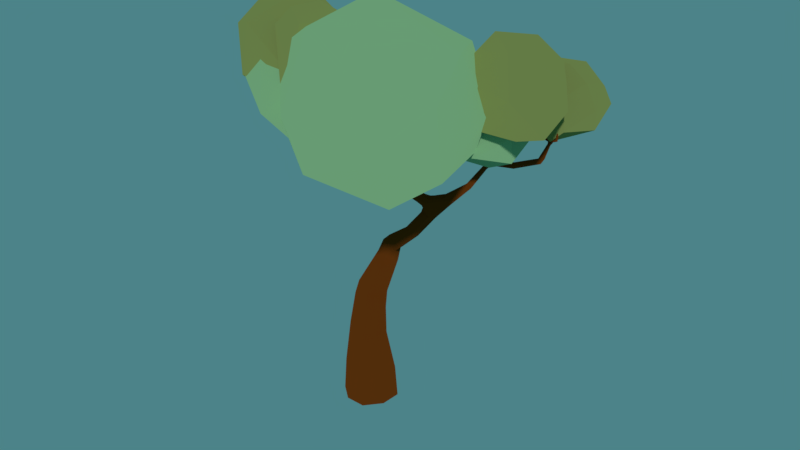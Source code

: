 # Source: Arvore_2.blend  (saved by Blender 2.78.0; exported with 4.5.12 LTS)
import bpy
from mathutils import Matrix  # noqa: F401  (used for matrix-valued properties, if any)

bpy.ops.wm.read_factory_settings(use_empty=True)
scene = bpy.context.scene
scene.name = 'Scene'

# ---- collections
col_collection_1 = bpy.data.collections.new('Collection 1'); scene.collection.children.link(col_collection_1)

# ---- materials (node trees are filled in below, after node groups)
mat_material_002 = bpy.data.materials.new('Material.002')
mat_material_002.alpha_threshold = 0.0
mat_material_002.diffuse_color = (0.1529, 0.03689, 0.004777, 1.0)
mat_material_002.roughness = 0.5
mat_material_003 = bpy.data.materials.new('Material.003')
mat_material_003.alpha_threshold = 0.0
mat_material_003.diffuse_color = (0.1659, 0.3672, 0.0889, 1.0)
mat_material_003.roughness = 0.5
mat_material_004 = bpy.data.materials.new('Material.004')
mat_material_004.alpha_threshold = 0.0
mat_material_004.diffuse_color = (0.227, 0.2789, 0.08228, 1.0)
mat_material_004.roughness = 0.5

# ---- material node trees
mat_material_002.use_nodes = True; mat_material_002.node_tree.nodes.clear()
_N = mat_material_002.node_tree.nodes; _L = mat_material_002.node_tree.links
n0 = _N.new('ShaderNodeOutputMaterial'); n0.name = 'Material Output'; n0.location = (300, 300)
n1 = _N.new('ShaderNodeBsdfToon'); n1.name = 'Toon BSDF'; n1.location = (10, 300)
n1.inputs[0].default_value = (0.1523, 0.03741, 0.004584, 1.0)
n1.inputs[1].default_value = 1.0
n1.inputs[2].default_value = 1.0
_L.new(n1.outputs[0], n0.inputs[0])
n0.is_active_output = True
mat_material_003.use_nodes = True; mat_material_003.node_tree.nodes.clear()
_N = mat_material_003.node_tree.nodes; _L = mat_material_003.node_tree.links
n0 = _N.new('ShaderNodeOutputMaterial'); n0.name = 'Material Output'; n0.location = (300, 300)
n1 = _N.new('ShaderNodeBsdfToon'); n1.name = 'Toon BSDF'; n1.location = (10, 300)
n1.inputs[0].default_value = (0.2457, 0.4672, 0.2349, 1.0)
n1.inputs[1].default_value = 1.0
n1.inputs[2].default_value = 1.0
_L.new(n1.outputs[0], n0.inputs[0])
n0.is_active_output = True
mat_material_004.use_nodes = True; mat_material_004.node_tree.nodes.clear()
_N = mat_material_004.node_tree.nodes; _L = mat_material_004.node_tree.links
n0 = _N.new('ShaderNodeOutputMaterial'); n0.name = 'Material Output'; n0.location = (300, 300)
n1 = _N.new('ShaderNodeBsdfToon'); n1.name = 'Toon BSDF'; n1.location = (10, 300)
n1.inputs[0].default_value = (0.2283, 0.2789, 0.08324, 1.0)
n1.inputs[1].default_value = 1.0
n1.inputs[2].default_value = 1.0
_L.new(n1.outputs[0], n0.inputs[0])
n0.is_active_output = True

# ---- world
world_world = bpy.data.worlds.new('World'); scene.world = world_world
world_world.use_nodes = True; world_world.node_tree.nodes.clear()
_N = world_world.node_tree.nodes; _L = world_world.node_tree.links
n0 = _N.new('ShaderNodeOutputWorld'); n0.name = 'World Output'; n0.location = (300, 300)
n1 = _N.new('ShaderNodeBackground'); n1.name = 'Background'; n1.location = (10, 300)
n1.inputs[0].default_value = (0.08964, 0.2853, 0.3108, 1.0)
n1.inputs[1].default_value = 0.8
_L.new(n1.outputs[0], n0.inputs[0])
n0.is_active_output = True
world_world.color = (0.05088, 0.05088, 0.05088)
world_world.use_sun_shadow = False
world_world.sun_shadow_jitter_overblur = 0.0
world_world.cycles.sampling_method = 'MANUAL'

# ---- meshes
me_cube_001 = bpy.data.meshes.new('Cube.001')
me_cube_001.from_pydata([(11.23, -8.19, 13.77), (1.578, -9.469, 14.13), (1.954, -3.73, 14.44), (10.01, -4.298, 20.07), (6.808, -8.086, 22.94), (8.113, -8.693, 11.5), (9.942, -3.653, 13.64), (5.246, -1.7, 14.69), (4.834, -11.7, 13.63), (11.56, -4.679, 16.73), (9.242, -1.896, 16.87), (9.169, -11.91, 15.28), (11.56, -9.134, 18.18), (4.55, -12.81, 17.13), (0.3603, -5.469, 16.77), (0.6245, -9.023, 16.87), (5.8, -0.9695, 16.77), (2.349, -2.335, 16.75), (11.02, -6.577, 20.19), (7.785, -11.56, 19.97), (2.702, -9.95, 20.14), (2.043, -4.769, 19.45), (4.692, -10.91, 21.33), (4.622, -2.912, 20.09), (4.671, -5.689, 14.35), (6.983, -5.679, 18.33), (1.568, -5.907, 18.26), (2.736, -3.73, 16.46), (3.088, -4.494, 18.78), (4.848, -7.567, 15.07), (2.572, -6.132, 15.03), (3.294, -7.573, 17.24), (4.177, -7.817, 16.07), (6.558, -7.576, 17.55), (3.427, -7.871, 18.78), (1.848, -6.9, 17.26), (3.004, -4.445, 15.09), (1.776, -5.019, 16.19), (6.561, -5.478, 15.43), (5.101, -3.679, 15.33), (7.074, -5.556, 16.85), (3.84, -7.195, 19.63), (5.564, -7.015, 19.41), (2.287, -6.774, 18.96), (3.854, -3.233, 16.0), (6.474, -3.951, 17.15), (3.14, -5.856, 19.65), (4.702, -3.133, 17.28), (5.899, -4.311, 18.83), (5.818, -5.661, 19.39), (2.743, -7.032, 18.06), (-1.955, -7.081, 21.23), (-2.193, -5.408, 14.77), (0.5135, -3.65, 16.7), (-2.435, -4.215, 17.11), (1.463, -9.134, 17.7), (1.716, -6.658, 15.52), (-1.235, -8.161, 16.11), (0.1669, -8.989, 16.94), (-1.451, -9.279, 19.98), (-3.156, -8.257, 16.34), (-1.186, -6.856, 14.65), (2.029, -4.843, 16.62), (0.5162, -4.854, 15.09), (1.578, -7.258, 20.48), (2.02, -4.663, 19.37), (-0.1314, -7.257, 21.21), (-4.018, -7.456, 17.15), (-3.632, -7.909, 19.22), (-3.191, -6.537, 15.4), (1.234, -3.565, 18.14), (-0.1825, -5.119, 21.1), (-3.786, -5.646, 16.79), (-0.2498, -3.506, 19.31), (-2.325, -5.003, 20.48), (-3.292, -6.435, 19.98), (3.248, -7.782, 14.69), (5.449, -9.586, 19.59), (0.1346, -5.554, 19.5), (2.949, -4.406, 17.29), (2.685, -5.407, 20.14), (1.943, -9.702, 15.58), (0.91, -6.556, 15.53), (0.4647, -8.489, 18.25), (1.111, -9.413, 16.81), (3.558, -11.05, 18.63), (0.3561, -8.876, 20.14), (-0.3796, -6.716, 18.27), (2.644, -5.295, 15.6), (1.028, -4.875, 16.95), (5.206, -9.064, 16.02), (5.233, -6.212, 15.89), (5.632, -9.54, 17.76), (1.279, -8.559, 21.19), (3.055, -9.74, 20.92), (0.1363, -6.94, 20.36), (4.401, -4.812, 16.73), (6.322, -7.548, 18.14), (1.665, -6.74, 21.21), (5.283, -5.382, 18.3), (5.494, -7.438, 20.21), (4.359, -8.656, 20.89), (-1.882, -4.065, 14.35), (-0.09388, -5.531, 18.33), (-4.411, -2.255, 18.26), (-2.124, -1.322, 16.46), (-2.34, -2.135, 18.78), (-2.943, -5.625, 15.07), (-3.782, -3.069, 15.03), (-4.143, -4.639, 17.24), (-3.618, -5.39, 16.07), (-1.63, -6.721, 17.55), (-4.231, -4.954, 18.78), (-4.829, -3.199, 17.26), (-2.373, -2.044, 15.09), (-3.686, -1.703, 16.19), (-0.291, -5.107, 15.43), (-0.2691, -2.79, 15.33), (0.05487, -5.494, 16.85), (-3.482, -4.696, 19.63), (-2.039, -5.656, 19.41), (-4.41, -3.381, 18.96), (-0.9455, -1.652, 16.0), (0.6155, -3.875, 17.15), (-3.168, -3.218, 19.65), (-0.229, -2.115, 17.28), (-0.05736, -3.786, 18.83), (-0.9797, -4.775, 19.39), (13.73, -0.5807, 16.02), (12.2, -4.294, 19.94), (7.909, -2.256, 15.34), (9.76, 0.5126, 17.01), (8.289, -1.946, 17.9), (13.8, -2.874, 15.12), (11.56, -0.6098, 14.33), (10.68, -3.763, 14.96), (12.47, -3.529, 14.9), (13.08, -5.31, 17.77), (9.558, -5.166, 15.63), (9.287, -2.576, 14.31), (11.36, 0.7099, 15.98), (9.591, -0.08178, 15.12), (14.28, -1.911, 18.26), (12.65, 0.3954, 18.38), (13.51, -3.183, 19.34), (10.5, -5.697, 18.34), (8.151, -3.827, 15.63), (12.28, -1.689, 20.22), (8.333, -4.866, 17.12), (10.85, 0.5585, 18.89), (10.48, -2.961, 20.35), (10.34, -4.547, 19.55), (10.9, 3.063, 15.72), (11.17, -0.5477, 15.14), (8.297, 1.033, 17.95), (10.54, 1.939, 18.22), (9.756, 0.155, 18.0), (9.754, 2.561, 14.7), (9.418, 3.165, 16.73), (8.464, 1.387, 15.91), (9.043, 2.018, 15.1), (10.06, 0.2386, 14.19), (8.011, 0.2182, 15.93), (8.104, 1.746, 17.08), (10.58, 2.917, 17.45), (9.379, 2.474, 17.98), (11.73, 1.72, 14.99), (12.03, 2.12, 16.77), (11.63, 0.5229, 14.91), (8.412, -0.5628, 16.23), (9.443, -0.8947, 15.36), (8.012, 0.3526, 17.2), (11.5, 1.944, 17.81), (12.16, 0.3874, 16.18), (8.81, -0.4452, 17.36), (11.69, 0.7496, 17.63), (11.28, -0.6858, 16.58), (10.35, -1.01, 15.97), (12.86, 0.5778, 14.22), (9.092, 1.391, 16.46), (12.58, 5.212, 15.58), (13.78, 2.722, 16.64), (11.9, 4.093, 17.19), (11.51, 1.39, 13.05), (13.65, 2.586, 13.93), (11.3, 3.809, 13.91), (11.28, 2.538, 13.25), (8.987, 1.709, 14.46), (10.22, 4.738, 14.44), (12.53, 4.662, 14.3), (14.06, 1.88, 15.41), (14.0, 3.565, 15.32), (11.1, -0.1434, 15.15), (12.89, 0.3499, 16.41), (9.924, 0.387, 15.85), (9.757, 4.793, 15.47), (8.828, 3.403, 15.72), (11.34, 5.362, 15.3), (13.52, 1.525, 16.96), (10.84, 0.5769, 17.25), (10.78, 4.948, 16.5), (12.28, 1.688, 17.77), (10.11, 2.106, 17.71), (9.263, 2.854, 16.86), (11.71, -2.79, 14.65), (9.537, 1.805, 15.15), (6.204, -3.201, 15.15), (8.452, -3.052, 12.62), (6.608, -1.358, 13.71), (11.27, -2.351, 16.81), (9.794, -4.322, 15.12), (8.317, -2.419, 16.96), (9.95, -2.363, 17.16), (10.09, 0.7551, 17.14), (7.013, -1.365, 17.45), (7.349, -3.663, 16.16), (9.911, -3.729, 13.28), (8.171, -4.221, 13.97), (11.91, -0.3716, 14.61), (10.98, -1.599, 12.55), (10.94, 0.9756, 14.87), (7.73, 1.063, 16.67), (6.069, -2.19, 16.21), (10.19, 0.7699, 13.1), (5.998, -0.5263, 16.26), (9.421, -1.508, 11.84), (8.313, 1.261, 13.64), (7.837, 1.406, 15.18), (2.764, -8.539, 13.99), (-3.515, -4.61, 14.26), (-0.512, -1.427, 14.5), (3.933, -5.664, 18.78), (0.2214, -6.334, 20.96), (0.6919, -7.323, 12.26), (4.208, -5.255, 13.89), (2.402, -1.833, 14.68), (-2.691, -7.498, 13.88), (4.66, -6.642, 16.24), (4.65, -3.886, 16.35), (-0.2487, -9.721, 15.14), (2.501, -9.254, 17.35), (-3.392, -8.008, 16.54), (-2.29, -1.674, 16.27), (-3.858, -3.886, 16.35), (3.081, -1.674, 16.27), (0.3958, -0.8008, 16.25), (3.424, -7.494, 18.87), (-0.889, -8.843, 18.7), (-3.09, -5.436, 18.84), (-0.964, -2.079, 18.31), (-2.387, -6.962, 19.74), (1.449, -2.241, 18.8), (3.889, -1.814, 6.492), (1.989, -1.951, 4.611), (2.592, -1.61, 4.192), (6.449, -1.367, 9.092), (6.526, -1.765, 9.338), (6.762, -1.446, 8.781), (8.446, 0.1741, 11.13), (2.429, -0.9008, 4.545), (1.799, -1.225, 4.931), (1.271, -1.517, 3.549), (8.351, -0.1255, 11.56), (1.885, -1.085, 2.898), (1.654, -0.2492, 3.182), (5.619, -2.486, 8.164), (6.011, -2.199, 7.772), (5.822, -1.683, 7.911), (5.332, -1.94, 8.218), (4.118, -2.364, 6.327), (4.319, -1.544, 6.15), (8.976, -1.154, 13.25), (4.751, -2.991, 9.829), (4.538, -2.826, 9.599), (5.837, -2.749, 8.934), (5.773, -2.38, 9.304), (5.454, -2.173, 8.957), (5.449, -2.598, 8.635), (0.2332, -1.428, -7.856), (1.401, -5.141, 14.53), (0.4705, -5.884, 14.26), (-0.7602, -5.754, 13.95), (10.98, 0.3647, 14.1), (6.303, -1.595, 8.368), (5.67, -1.759, 8.687), (6.919, -1.786, 9.087), (8.404, 0.2901, 11.25), (12.35, 0.7277, 14.03), (4.774, -2.993, 9.246), (4.398, -3.294, 10.15), (3.921, -3.104, 9.931), (4.412, -3.739, 9.914), (4.761, -3.303, 9.678), (0.2716, -4.821, 13.28), (8.083, -0.1275, 11.14), (0.3017, -4.841, 12.98), (0.5443, -4.829, 12.99), (11.34, 1.568, 12.78), (4.89, -5.677, 12.44), (5.049, -5.747, 12.49), (5.024, -5.694, 12.57), (9.069, -1.177, 13.14), (8.424, 0.1782, 11.4), (12.54, 2.059, 14.17), (4.417, -2.072, 5.861), (-0.6109, -0.7201, 0.785), (0.8094, -0.5542, 3.453), (0.9965, -1.445, 3.088), (9.755, 0.4179, 11.33), (9.655, 0.5835, 11.51), (9.629, 0.7751, 11.33), (11.17, 1.128, 11.66), (11.02, 1.066, 11.99), (11.04, 1.271, 11.82), (7.574, -0.6245, 9.696), (7.62, -0.8551, 9.827), (7.397, -0.8181, 9.974), (7.34, -0.5992, 9.826), (8.153, 0.1123, 10.96), (8.71, -1.478, 13.39), (9.172, -0.9884, 12.2), (9.122, -1.117, 13.18), (11.3, 1.305, 11.95), (11.24, 0.9546, 11.88), (11.41, 1.641, 12.7), (11.22, 1.659, 12.78), (12.07, 1.147, 13.41), (12.15, 1.168, 13.36), (12.44, 0.7978, 14.0), (8.753, -1.538, 13.38), (11.0, 1.005, 13.39), (10.96, 1.071, 13.45), (11.09, 1.029, 13.44), (11.04, 0.3854, 14.09), (3.819, -3.351, 9.773), (3.953, -3.325, 10.19), (3.985, -3.538, 9.957), (0.8931, -3.78, 11.07), (1.074, -3.934, 11.21), (0.8301, -4.0, 10.92), (1.02, -4.141, 11.05), (0.3956, -4.355, 12.22), (0.5498, -4.644, 12.14), (-0.8635, -0.7908, -0.2354), (0.4828, -0.2197, 0.1853), (1.02, -1.493, 0.1286), (-0.2187, -2.012, 0.4715), (-1.355, -0.8093, -5.347), (0.7364, 0.09868, -5.201), (1.646, -1.993, -5.15), (-0.443, -2.915, -5.333), (-1.137, -0.9509, -2.711), (0.4203, -0.2744, -2.659), (1.101, -1.828, -2.629), (-0.4587, -2.485, -2.518), (9.723, 0.6074, 11.14), (9.054, -1.735, 13.5), (9.103, -1.701, 13.54), (9.483, -1.303, 13.53), (9.431, -1.335, 13.56), (9.464, -1.244, 13.56), (8.437, -0.154, 11.3), (8.313, -0.1985, 11.34), (8.472, 0.04603, 11.37), (9.046, -0.9775, 12.24), (9.064, -0.8624, 12.3), (9.19, -0.8708, 12.25), (9.102, -1.218, 13.31), (9.098, -1.182, 13.36), (9.412, -1.276, 13.59), (9.086, -1.233, 13.26), (9.009, -1.227, 13.33), (9.075, -1.216, 13.35), (9.006, -1.701, 13.54), (9.054, -1.667, 13.57), (11.22, 1.649, 12.96), (11.04, 1.094, 13.49), (11.45, 1.606, 12.9), (11.38, 1.623, 12.96), (11.44, 1.719, 13.01), (12.14, 1.087, 13.31), (12.06, 1.066, 13.36), (11.42, 1.776, 13.02), (11.44, 1.849, 13.0), (12.13, 2.077, 13.47), (12.2, 2.026, 13.42), (12.17, 1.943, 13.46), (12.1, 1.994, 13.51), (0.1668, -4.918, 13.14), (0.1508, -4.876, 13.22), (0.1947, -5.001, 13.33), (0.3245, -4.563, 12.13), (0.6179, -4.44, 12.25), (-0.3386, -5.243, 13.23), (-0.2753, -5.206, 13.36), (-0.2631, -5.281, 13.29), (-0.3513, -5.168, 13.3), (-0.6931, -5.773, 13.94), (0.4052, -5.481, 13.41), (0.4347, -5.934, 14.19), (1.14, -5.02, 13.61), (1.031, -4.994, 13.69), (1.104, -4.941, 13.65), (1.437, -5.175, 14.48), (0.5459, -4.828, 13.39), (1.067, -5.073, 13.65), (0.2852, -5.028, 13.25), (0.5201, -4.988, 13.29), (0.3116, -5.412, 13.48), (0.4039, -5.345, 13.55), (0.4988, -5.412, 13.48), (4.87, -5.76, 12.59), (4.963, -5.762, 12.61), (4.918, -5.783, 12.59), (4.512, -5.675, 13.29), (4.558, -5.725, 13.31), (4.464, -5.722, 13.28), (4.509, -5.772, 13.3), (5.411, -6.053, 13.37), (5.399, -5.985, 13.38), (5.344, -6.065, 13.39), (5.477, -5.952, 14.2), (6.176, -5.912, 13.1), (6.137, -5.859, 13.13), (6.556, -5.59, 13.88), (5.064, -5.705, 12.58), (6.141, -5.957, 13.14), (6.102, -5.903, 13.17), (5.333, -5.997, 13.4), (4.658, -5.385, 11.19), (-1.448, -0.7642, -7.739), (0.8923, 0.255, -7.681), (1.91, -2.088, -7.626), (-0.4346, -3.103, -7.685), (4.206, -3.739, 10.13), (4.371, -3.512, 10.24), (4.603, -3.631, 10.1), (4.508, -5.302, 11.26), (4.622, -5.17, 11.34), (4.766, -5.245, 11.25), (5.079, -5.715, 12.52), (6.42, -2.147, 8.381), (5.774, -2.673, 8.353), (6.458, -1.391, 8.789), (4.532, -3.481, 10.18), (4.042, -3.535, 9.761), (7.945, -0.04676, 11.0), (8.272, -0.05684, 10.94), (8.487, -0.003241, 11.17), (8.504, 0.0556, 11.17), (11.5, 1.712, 12.92), (11.29, 1.702, 13.01), (0.2601, -5.02, 13.16), (5.062, -5.797, 12.53), (4.921, -5.747, 12.36), (-0.2645, -2.687, -7.812), (-1.028, -0.931, -7.852), (0.7285, -0.1671, -7.812), (1.492, -1.924, -7.771), (4.659, -3.285, 9.457), (4.229, -2.34, 5.961), (5.132, -2.24, 7.966), (1.25, -0.2416, 3.512), (1.933, -0.5704, 2.868), (1.72, -1.583, 3.35), (6.903, -1.682, 8.786), (6.591, -2.021, 9.207), (6.425, -1.521, 9.299), (2.179, -1.783, 5.215), (2.043, -0.8597, 4.781), (2.395, -1.969, 4.367), (-0.2505, -0.1617, 0.3463), (1.12, -0.7106, 0.3123), (0.8297, -0.1502, 2.695), (11.15, 1.272, 11.72), (8.971, -1.19, 13.24), (11.34, 1.177, 11.98), (11.36, 1.799, 12.82), (3.756, -3.529, 9.868), (3.928, -3.156, 9.761), (3.841, -3.513, 10.19), (1.027, -3.798, 10.86), (0.7643, -3.897, 11.05), (0.9939, -3.809, 11.18), (1.095, -4.076, 11.16), (0.4939, -2.565, -2.669), (-0.9065, -1.594, -0.1501), (1.065, -0.7939, -0.9025), (-0.5354, 0.1833, -5.412), (0.8423, -2.988, -5.318), (-1.16, -1.867, -2.384), (8.36, 0.2383, 11.35), (8.453, -0.001295, 11.51), (9.153, -1.21, 13.29), (9.061, -1.099, 13.29), (9.02, -1.231, 13.25), (11.37, 1.651, 12.99), (11.53, 1.765, 12.92), (0.4062, -4.901, 12.94), (0.6373, -4.96, 13.26), (0.3165, -5.006, 13.34), (0.468, -5.033, 13.39), (4.9, -5.689, 12.58), (1.958, -0.659, -7.649), (4.264, -3.779, 9.988), (-0.5334, 0.325, -7.728), (0.9893, -3.181, -7.631), (-0.6735, -1.468, 0.8042), (1.492, -1.498, 2.872), (11.2, 0.9874, 11.71), (12.4, 0.7236, 13.98), (12.34, 0.8085, 14.06), (12.57, 2.002, 14.12), (12.51, 1.946, 14.16), (12.46, 2.021, 14.18), (8.367, -1.849, 13.78), (8.362, -1.77, 13.81), (8.398, -1.811, 13.83), (10.93, 0.4289, 14.13), (11.04, 0.4491, 14.15), (-1.429, -2.091, -5.397), (1.176, -0.871, -2.76), (9.051, -2.208, 14.3), (9.014, -2.149, 14.33), (9.084, -2.153, 14.34), (9.869, -1.421, 14.31), (9.8, -1.435, 14.34), (9.825, -1.369, 14.35), (-0.7621, -5.672, 13.98), (-0.6618, -5.714, 14.0), (0.3399, -5.908, 14.19), (0.3273, -5.838, 14.25), (0.4344, -5.796, 14.28), (1.381, -5.242, 14.49), (1.321, -5.171, 14.53), (4.38, -5.711, 14.21), (4.442, -5.668, 14.21), (4.452, -5.736, 14.23), (5.443, -6.012, 14.22), (5.403, -5.946, 14.21), (6.541, -5.648, 13.92), (6.496, -5.586, 13.94), (-1.52, -2.189, -7.73), (0.7955, -2.726, -7.748), (5.577, -2.794, 8.798), (5.354, -2.294, 8.481), (5.719, -2.021, 9.142), (5.196, -2.457, 8.883), (5.468, -2.28, 9.282), (5.972, -2.571, 9.152), (4.512, -2.915, 9.42), (4.639, -2.842, 9.766), (4.834, -3.168, 9.781), (4.051, -1.539, 6.367), (4.517, -1.746, 5.964), (5.492, -1.679, 8.083), (5.931, -1.873, 7.68), (5.883, -2.479, 7.936), (1.589, -1.594, 4.68), (7.446, -0.5539, 9.73), (3.861, -2.151, 6.461), (2.65, -1.17, 4.253), (0.7168, -1.075, 3.393), (0.5321, -2.07, 0.3308), (9.763, 0.4707, 11.19), (9.711, 0.4529, 11.47), (9.617, 0.7204, 11.47), (7.655, -0.7462, 9.728), (7.523, -0.8912, 9.937), (7.313, -0.6988, 9.938), (8.174, -0.1932, 11.05), (9.029, -1.227, 13.31), (8.715, -1.549, 13.31), (9.104, -1.012, 12.21), (9.024, -0.918, 12.28), (9.132, -0.8379, 12.29), (11.12, 0.9563, 11.97), (10.97, 1.196, 11.94), (12.1, 1.057, 13.32), (12.04, 1.101, 13.4), (12.11, 1.178, 13.4), (12.2, 1.972, 13.43), (12.12, 1.948, 13.5), (12.1, 2.048, 13.5), (8.673, -1.488, 13.33), (10.96, 1.037, 13.41), (10.99, 1.1, 13.48), (11.09, 1.067, 13.48), (4.119, -3.535, 10.18), (0.9227, -4.113, 10.93), (3.956, -3.161, 10.11), (0.4199, -4.655, 12.11), (-0.5245, -0.2303, -2.654), (1.776, -0.7006, -5.424), (8.407, 0.2499, 11.15), (9.668, 0.739, 11.19), (9.018, -1.727, 13.51), (9.018, -1.675, 13.56), (9.091, -1.675, 13.56), (9.462, -1.334, 13.54), (9.408, -1.314, 13.59), (9.433, -1.245, 13.59), (8.496, 0.008114, 11.26), (9.213, -0.9319, 12.22), (9.152, -1.127, 13.29), (9.486, -1.266, 13.54), (8.991, -1.179, 13.33), (9.091, -1.727, 13.51), (11.3, 1.582, 12.92), (11.06, 1.003, 13.4), (12.17, 1.133, 13.32), (12.17, 2.073, 13.43), (-0.2979, -5.281, 13.24), (0.3039, -4.438, 12.17), (0.5242, -4.346, 12.26), (0.6393, -4.563, 12.2), (0.2897, -4.738, 12.99), (0.4964, -4.666, 13.0), (-0.3633, -5.194, 13.25), (-0.3152, -5.167, 13.34), (-0.2507, -5.254, 13.34), (0.335, -5.469, 13.44), (0.335, -5.361, 13.53), (0.4755, -5.361, 13.53), (1.113, -5.066, 13.62), (1.031, -5.047, 13.68), (1.059, -4.948, 13.69), (0.6366, -4.812, 13.26), (1.141, -4.967, 13.62), (0.5331, -4.954, 13.37), (0.4826, -5.055, 13.21), (0.4754, -5.463, 13.43), (0.3475, -5.113, 13.22), (4.474, -5.759, 13.28), (4.981, -5.704, 12.58), (4.477, -5.686, 13.28), (4.547, -5.688, 13.31), (4.545, -5.761, 13.31), (5.381, -6.076, 13.38), (5.322, -6.034, 13.4), (5.363, -5.974, 13.39), (6.168, -5.949, 13.11), (6.113, -5.941, 13.16), (6.11, -5.867, 13.16), (5.023, -5.809, 12.57), (5.048, -5.736, 12.58), (6.164, -5.875, 13.1), (4.99, -5.808, 12.58), (5.421, -6.016, 13.37), (4.552, -5.376, 11.2), (4.531, -5.218, 11.33), (4.723, -5.174, 11.32), (4.565, -3.698, 9.945), (4.746, -5.33, 11.18), (4.265, -3.73, 10.31)], [], [(0, 5, 6), (2, 5, 1), (0, 6, 9), (1, 8, 13), (2, 1, 14), (0, 9, 12), (1, 13, 15), (2, 14, 17), (7, 16, 10), (12, 18, 4), (3, 23, 4), (23, 21, 4), (21, 20, 4), (4, 20, 22), (22, 19, 4), (19, 12, 4), (4, 18, 3), (10, 16, 3), (16, 23, 3), (17, 21, 23), (17, 14, 21), (14, 20, 21), (15, 13, 20), (13, 22, 20), (13, 19, 22), (13, 11, 19), (11, 12, 19), (12, 9, 18), (9, 3, 18), (16, 17, 23), (16, 7, 17), (7, 2, 17), (14, 15, 20), (14, 1, 15), (8, 11, 13), (11, 0, 12), (9, 10, 3), (9, 6, 10), (6, 7, 10), (1, 5, 8), (5, 11, 8), (6, 5, 7), (5, 2, 7), (5, 0, 11), (24, 29, 30), (24, 30, 36), (24, 36, 39), (33, 25, 42), (34, 41, 43), (35, 26, 37), (39, 44, 47), (25, 45, 48), (26, 46, 28), (27, 26, 28), (28, 46, 49), (49, 48, 28), (49, 25, 48), (48, 47, 28), (48, 45, 47), (45, 39, 47), (47, 27, 28), (47, 44, 27), (37, 26, 27), (43, 46, 26), (43, 41, 46), (41, 49, 46), (42, 25, 49), (40, 45, 25), (40, 38, 45), (38, 39, 45), (39, 36, 44), (36, 27, 44), (26, 35, 43), (35, 34, 43), (41, 42, 49), (41, 34, 42), (34, 33, 42), (25, 33, 40), (33, 38, 40), (38, 24, 39), (36, 37, 27), (36, 30, 37), (30, 35, 37), (31, 34, 35), (31, 32, 34), (32, 33, 34), (32, 29, 33), (29, 38, 33), (30, 31, 35), (30, 29, 31), (29, 32, 31), (29, 24, 38), (50, 55, 56), (50, 56, 62), (50, 62, 65), (59, 51, 68), (60, 67, 69), (61, 52, 63), (65, 70, 73), (51, 71, 74), (52, 72, 54), (53, 52, 54), (54, 72, 75), (75, 74, 54), (75, 51, 74), (74, 73, 54), (74, 71, 73), (71, 65, 73), (73, 53, 54), (73, 70, 53), (63, 52, 53), (69, 72, 52), (69, 67, 72), (67, 75, 72), (68, 51, 75), (66, 71, 51), (66, 64, 71), (64, 65, 71), (65, 62, 70), (62, 53, 70), (52, 61, 69), (61, 60, 69), (67, 68, 75), (67, 60, 68), (60, 59, 68), (51, 59, 66), (59, 64, 66), (64, 50, 65), (62, 63, 53), (62, 56, 63), (56, 61, 63), (57, 60, 61), (57, 58, 60), (58, 59, 60), (58, 55, 59), (55, 64, 59), (56, 57, 61), (56, 55, 57), (55, 58, 57), (55, 50, 64), (76, 81, 82), (76, 82, 88), (76, 88, 91), (85, 77, 94), (86, 93, 95), (87, 78, 89), (91, 96, 99), (77, 97, 100), (78, 98, 80), (79, 78, 80), (80, 98, 101), (101, 100, 80), (101, 77, 100), (100, 99, 80), (100, 97, 99), (97, 91, 99), (99, 79, 80), (99, 96, 79), (89, 78, 79), (95, 98, 78), (95, 93, 98), (93, 101, 98), (94, 77, 101), (92, 97, 77), (92, 90, 97), (90, 91, 97), (91, 88, 96), (88, 79, 96), (78, 87, 95), (87, 86, 95), (93, 94, 101), (93, 86, 94), (86, 85, 94), (77, 85, 92), (85, 90, 92), (90, 76, 91), (88, 89, 79), (88, 82, 89), (82, 87, 89), (83, 86, 87), (83, 84, 86), (84, 85, 86), (84, 81, 85), (81, 90, 85), (82, 83, 87), (82, 81, 83), (81, 84, 83), (81, 76, 90), (102, 107, 108), (102, 108, 114), (102, 114, 117), (111, 103, 120), (112, 119, 121), (113, 104, 115), (117, 122, 125), (103, 123, 126), (104, 124, 106), (105, 104, 106), (106, 124, 127), (127, 126, 106), (127, 103, 126), (126, 125, 106), (126, 123, 125), (123, 117, 125), (125, 105, 106), (125, 122, 105), (115, 104, 105), (121, 124, 104), (121, 119, 124), (119, 127, 124), (120, 103, 127), (118, 123, 103), (118, 116, 123), (116, 117, 123), (117, 114, 122), (114, 105, 122), (104, 113, 121), (113, 112, 121), (119, 120, 127), (119, 112, 120), (112, 111, 120), (103, 111, 118), (111, 116, 118), (116, 102, 117), (114, 115, 105), (114, 108, 115), (108, 113, 115), (109, 112, 113), (109, 110, 112), (110, 111, 112), (110, 107, 111), (107, 116, 111), (108, 109, 113), (108, 107, 109), (107, 110, 109), (107, 102, 116), (128, 133, 134), (128, 134, 140), (128, 140, 143), (137, 129, 145), (138, 148, 146), (139, 130, 141), (129, 147, 150), (130, 148, 132), (131, 130, 132), (132, 148, 151), (151, 150, 132), (151, 129, 150), (150, 149, 132), (150, 147, 149), (147, 143, 149), (149, 131, 132), (141, 130, 131), (146, 148, 130), (145, 129, 151), (144, 147, 129), (144, 142, 147), (142, 143, 147), (143, 140, 149), (140, 131, 149), (130, 139, 146), (139, 138, 146), (148, 145, 151), (148, 138, 145), (138, 137, 145), (129, 137, 144), (137, 142, 144), (142, 128, 143), (140, 141, 131), (140, 134, 141), (134, 139, 141), (135, 138, 139), (135, 136, 138), (136, 137, 138), (136, 133, 137), (133, 142, 137), (134, 135, 139), (134, 133, 135), (133, 136, 135), (133, 128, 142), (152, 157, 158), (152, 158, 164), (152, 164, 167), (161, 153, 170), (162, 169, 171), (163, 154, 165), (167, 172, 175), (153, 173, 176), (154, 174, 156), (155, 154, 156), (156, 174, 177), (177, 176, 156), (177, 153, 176), (176, 175, 156), (176, 173, 175), (173, 167, 175), (175, 155, 156), (175, 172, 155), (165, 154, 155), (171, 174, 154), (171, 169, 174), (169, 177, 174), (170, 153, 177), (168, 173, 153), (168, 166, 173), (166, 167, 173), (167, 164, 172), (164, 155, 172), (154, 163, 171), (163, 162, 171), (169, 170, 177), (169, 162, 170), (162, 161, 170), (153, 161, 168), (161, 166, 168), (166, 152, 167), (164, 165, 155), (164, 158, 165), (158, 163, 165), (159, 162, 163), (159, 160, 162), (160, 161, 162), (160, 157, 161), (157, 166, 161), (158, 159, 163), (158, 157, 159), (157, 160, 159), (157, 152, 166), (178, 183, 184), (178, 184, 190), (178, 190, 193), (187, 179, 196), (188, 195, 197), (189, 180, 191), (193, 198, 201), (179, 199, 202), (180, 200, 182), (181, 180, 182), (182, 200, 203), (203, 202, 182), (203, 179, 202), (202, 201, 182), (202, 199, 201), (199, 193, 201), (201, 181, 182), (201, 198, 181), (191, 180, 181), (197, 200, 180), (197, 195, 200), (195, 203, 200), (196, 179, 203), (194, 199, 179), (194, 192, 199), (192, 193, 199), (193, 190, 198), (190, 181, 198), (180, 189, 197), (189, 188, 197), (195, 196, 203), (195, 188, 196), (188, 187, 196), (179, 187, 194), (187, 192, 194), (192, 178, 193), (190, 191, 181), (190, 184, 191), (184, 189, 191), (185, 188, 189), (185, 186, 188), (186, 187, 188), (186, 183, 187), (183, 192, 187), (184, 185, 189), (184, 183, 185), (183, 186, 185), (183, 178, 192), (204, 209, 210), (204, 210, 216), (204, 216, 219), (213, 205, 221), (214, 224, 222), (215, 206, 217), (205, 223, 226), (206, 224, 208), (207, 206, 208), (208, 224, 227), (227, 226, 208), (227, 205, 226), (226, 225, 208), (226, 223, 225), (223, 219, 225), (225, 207, 208), (217, 206, 207), (222, 224, 206), (221, 205, 227), (220, 223, 205), (220, 218, 223), (218, 219, 223), (219, 216, 225), (216, 207, 225), (206, 215, 222), (215, 214, 222), (224, 221, 227), (224, 214, 221), (214, 213, 221), (205, 213, 220), (213, 218, 220), (218, 204, 219), (216, 217, 207), (216, 210, 217), (210, 215, 217), (211, 214, 215), (211, 212, 214), (212, 213, 214), (212, 209, 213), (209, 218, 213), (210, 211, 215), (210, 209, 211), (209, 212, 211), (209, 204, 218), (228, 233, 234), (230, 233, 229), (228, 234, 237), (229, 236, 241), (230, 229, 242), (228, 237, 240), (229, 241, 243), (230, 242, 245), (235, 244, 238), (240, 246, 232), (231, 251, 232), (251, 249, 232), (249, 248, 232), (232, 248, 250), (250, 247, 232), (247, 240, 232), (232, 246, 231), (238, 244, 231), (244, 251, 231), (245, 249, 251), (245, 242, 249), (242, 248, 249), (243, 241, 248), (241, 250, 248), (241, 247, 250), (241, 239, 247), (239, 240, 247), (240, 237, 246), (237, 231, 246), (244, 245, 251), (244, 235, 245), (235, 230, 245), (242, 243, 248), (242, 229, 243), (236, 239, 241), (239, 228, 240), (237, 238, 231), (237, 234, 238), (234, 235, 238), (229, 233, 236), (233, 239, 236), (234, 233, 235), (233, 230, 235), (233, 228, 239), (265, 557, 442), (253, 560, 468), (274, 544, 442), (268, 545, 276), (254, 561, 304), (259, 553, 270), (270, 561, 259), (252, 553, 260), (260, 468, 252), (465, 441, 266), (266, 556, 465), (253, 558, 261), (261, 464, 253), (335, 588, 435), (254, 464, 263), (263, 561, 254), (258, 602, 448), (261, 558, 562), (562, 307, 261), (302, 491, 262), (262, 492, 302), (277, 265, 442, 544), (265, 461, 269), (269, 557, 265), (270, 553, 555), (554, 266, 304), (275, 548, 272), (544, 288, 277), (288, 547, 277), (541, 540, 424), (293, 616, 389), (256, 546, 275), (279, 534, 533), (279, 533, 403), (407, 630, 499), (300, 634, 645), (454, 299, 453), (299, 641, 453), (283, 443, 257), (257, 465, 283), (370, 495, 301), (255, 443, 284), (571, 371, 372), (445, 334, 288), (334, 479, 288), (291, 504, 445), (445, 459, 291), (292, 552, 444), (444, 436, 292), (491, 318, 446), (294, 570, 362), (362, 570, 361), (258, 447, 318), (258, 318, 594), (632, 452, 498), (477, 325, 375), (375, 451, 477), (627, 617, 404), (293, 390, 404), (404, 500, 501), (295, 388, 616), (295, 498, 452), (452, 388, 295), (450, 324, 497), (627, 499, 296), (271, 606, 494), (297, 324, 450), (450, 377, 297), (647, 411, 454), (379, 382, 451), (502, 300, 298), (608, 375, 325), (454, 411, 298), (647, 412, 413), (606, 571, 367), (367, 368, 606), (560, 253, 269), (563, 307, 346), (463, 344, 264), (344, 473, 264), (495, 572, 475), (584, 319, 271), (322, 324, 476), (323, 324, 297), (510, 578, 380), (328, 610, 327), (513, 582, 386), (514, 583, 387), (515, 584, 572), (516, 319, 584), (516, 584, 515), (517, 329, 319), (319, 516, 517), (515, 572, 329), (515, 329, 517), (333, 609, 332), (334, 481, 479), (335, 590, 338), (336, 589, 478), (481, 334, 339), (334, 589, 339), (589, 336, 340), (336, 484, 340), (352, 592, 344), (487, 345, 353), (353, 521, 487), (344, 472, 487), (344, 592, 471), (347, 520, 351), (349, 593, 353), (351, 520, 490), (524, 598, 374), (527, 601, 369), (362, 573, 364), (262, 574, 365), (360, 605, 604), (608, 585, 375), (375, 586, 451), (451, 586, 376), (585, 608, 330), (608, 609, 330), (586, 375, 331), (389, 619, 293), (619, 389, 396), (389, 618, 396), (397, 612, 395), (531, 622, 408), (400, 624, 499), (404, 629, 401), (501, 500, 409), (632, 408, 406), (408, 632, 621), (411, 633, 416), (414, 634, 502), (412, 634, 415), (413, 633, 411), (415, 637, 412), (415, 634, 636), (417, 633, 413), (535, 635, 416), (537, 637, 415), (538, 638, 418), (541, 643, 427), (641, 426, 453), (425, 643, 423), (641, 299, 422), (645, 634, 419), (639, 647, 420), (647, 644, 420), (420, 644, 638), (430, 505, 456), (431, 593, 503), (431, 503, 457), (433, 542, 455), (436, 653, 652), (291, 649, 504), (435, 654, 438), (649, 291, 429), (291, 653, 429), (653, 436, 439), (436, 651, 439), (432, 593, 349), (270, 554, 561), (284, 268, 276, 546), (265, 277, 545), (470, 460, 253), (442, 557, 274), (460, 470, 254, 304), (268, 284, 555), (491, 286, 594, 318), (468, 560, 252), (468, 558, 253), (266, 441, 557), (259, 469, 553), (260, 553, 469), (260, 558, 468), (569, 317, 255, 467), (559, 443, 255, 317), (504, 434, 336, 445), (568, 316, 256, 466), (336, 434, 588), (569, 467, 256, 316), (567, 315, 285, 465), (568, 466, 285, 315), (559, 314, 257, 443), (567, 465, 257, 314), (289, 335, 435, 444), (253, 464, 470), (335, 289, 590), (508, 464, 261, 307), (254, 470, 464), (469, 259, 264, 462), (263, 463, 561), (263, 464, 508), (463, 264, 259, 561), (260, 306, 562, 558), (469, 462, 306, 260), (270, 267, 556, 554), (265, 545, 461), (266, 554, 556), (252, 268, 555, 553), (267, 270, 555), (461, 545, 268), (269, 461, 560), (461, 268, 252, 560), (557, 460, 304, 266), (269, 460, 557), (274, 292, 459, 544), (552, 292, 274, 549), (276, 273, 551, 548), (297, 377, 608), (552, 549, 272), (272, 548, 551), (550, 273, 276, 547), (542, 456, 278, 455), (550, 547, 288), (288, 544, 459), (275, 272, 549), (275, 546, 548), (276, 548, 546), (276, 545, 547), (547, 545, 277), (505, 457, 278, 456), (503, 458, 278, 457), (543, 455, 278, 458), (466, 256, 275, 549), (389, 616, 388), (530, 399, 280, 531), (256, 467, 546), (538, 421, 539), (537, 536, 535), (647, 453, 644), (378, 608, 377), (280, 532, 531), (443, 283, 267, 555), (281, 397, 529), (281, 529, 528), (527, 526, 525), (524, 523, 522), (282, 333, 519), (282, 519, 518), (517, 516, 515), (267, 283, 465, 556), (467, 255, 284, 546), (443, 555, 284), (549, 274, 285, 466), (441, 285, 274, 557), (272, 289, 444, 552), (285, 441, 465), (571, 495, 371), (449, 602, 258), (287, 328, 511), (287, 510, 328), (288, 479, 550), (288, 459, 445), (551, 590, 289, 272), (273, 290, 590, 551), (479, 290, 273, 550), (652, 459, 292, 436), (291, 459, 652), (262, 446, 294, 362), (446, 262, 491), (293, 404, 617), (448, 361, 570, 447), (367, 571, 372), (448, 602, 361), (630, 632, 498, 296), (258, 448, 447), (493, 301, 321, 604), (451, 383, 477), (627, 296, 617), (404, 390, 500), (404, 501, 629), (497, 324, 477), (499, 630, 296), (647, 454, 453), (451, 382, 383), (451, 496, 379), (502, 634, 300), (608, 325, 297), (411, 502, 298), (299, 300, 440), (300, 645, 440), (604, 321, 494), (301, 495, 475, 271), (493, 370, 301), (562, 306, 305, 507), (645, 425, 440), (302, 492, 363), (368, 494, 606), (303, 514, 513), (303, 513, 512), (413, 411, 647), (304, 561, 554), (269, 253, 460), (471, 305, 306, 473), (263, 345, 472, 463), (344, 471, 473), (344, 463, 472), (562, 507, 346, 307), (345, 263, 563), (564, 355, 311, 509), (306, 462, 473), (473, 462, 264), (508, 563, 263), (307, 563, 508), (595, 474, 311, 355), (308, 323, 576, 565), (564, 509, 323, 308), (309, 312, 577, 566), (576, 312, 309, 565), (595, 310, 313, 474), (577, 313, 310, 566), (314, 318, 447, 567), (447, 570, 315, 567), (314, 559, 318), (570, 568, 315), (316, 294, 446, 569), (570, 294, 316, 568), (317, 446, 318, 559), (329, 571, 606, 319), (317, 569, 446), (271, 319, 606), (475, 572, 584), (475, 584, 271), (572, 495, 571, 329), (321, 301, 320, 603), (301, 573, 320), (301, 271, 364, 573), (271, 574, 364), (271, 494, 365, 574), (494, 575, 365), (494, 321, 366, 575), (321, 603, 366), (311, 322, 476, 509), (477, 324, 322, 474), (322, 311, 474), (323, 509, 476), (323, 476, 324), (297, 325, 312, 576), (297, 576, 323), (325, 577, 312), (325, 477, 313, 577), (477, 474, 313), (328, 510, 380, 610), (579, 381, 287, 511), (578, 510, 287, 381), (511, 328, 327, 580), (511, 580, 326), (326, 579, 511), (611, 303, 512, 385), (512, 581, 385), (581, 512, 513, 386), (582, 513, 514, 387), (514, 303, 384, 583), (303, 611, 384), (585, 330, 282, 518), (609, 333, 282, 330), (518, 519, 376, 586), (518, 586, 331), (518, 331, 585), (519, 587, 376), (519, 333, 332, 587), (481, 337, 290, 479), (334, 445, 478), (484, 480, 335, 338), (290, 337, 590), (480, 588, 335), (478, 445, 336), (336, 588, 480), (334, 478, 589), (591, 391, 339, 589), (336, 480, 484), (483, 590, 337), (338, 590, 483), (339, 482, 481), (481, 482, 337), (613, 482, 339, 391), (613, 341, 337, 482), (614, 483, 337, 341), (614, 392, 338, 483), (615, 484, 338, 392), (615, 342, 340, 484), (591, 589, 340, 342), (563, 485, 353, 345), (352, 344, 487), (487, 521, 352), (346, 354, 485, 563), (507, 305, 343, 486), (354, 346, 490), (351, 343, 471, 592), (343, 305, 471), (486, 343, 351, 490), (592, 488, 347, 351), (345, 487, 472), (346, 507, 486), (346, 486, 490), (592, 352, 348, 488), (485, 489, 349, 353), (348, 352, 593), (485, 354, 350, 489), (355, 258, 594, 595), (350, 354, 520), (521, 593, 352), (353, 593, 521), (490, 520, 354), (449, 258, 355, 564), (308, 602, 449, 564), (363, 602, 308, 565), (309, 302, 363, 565), (491, 302, 309, 566), (310, 286, 491, 566), (594, 286, 310, 595), (522, 523, 373, 596), (522, 596, 356), (522, 356, 607), (523, 597, 373), (523, 524, 374, 597), (607, 357, 524, 522), (525, 526, 359, 599), (524, 357, 598), (525, 599, 358), (525, 358, 605), (526, 600, 359), (526, 527, 369, 600), (605, 360, 527, 525), (603, 320, 361, 602), (527, 360, 601), (573, 362, 361, 320), (574, 262, 362, 364), (575, 492, 262, 365), (575, 366, 363, 492), (603, 602, 363, 366), (358, 493, 604, 605), (367, 370, 493), (599, 359, 367, 493), (493, 358, 599), (368, 367, 359, 600), (601, 494, 368, 369), (368, 600, 369), (495, 370, 356, 596), (494, 601, 604), (360, 604, 601), (370, 607, 356), (596, 373, 371, 495), (374, 372, 371, 597), (373, 597, 371), (357, 367, 372, 598), (372, 374, 598), (607, 370, 367, 357), (587, 496, 451, 376), (332, 378, 496, 587), (609, 608, 378, 332), (380, 377, 450, 610), (331, 375, 585), (578, 381, 378, 377), (377, 380, 578), (496, 378, 381, 579), (326, 379, 496, 579), (327, 450, 379, 580), (379, 326, 580), (611, 385, 497, 477), (450, 327, 610), (386, 450, 497, 581), (497, 385, 581), (379, 450, 386, 582), (582, 387, 382, 379), (583, 383, 382, 387), (611, 477, 383, 384), (383, 583, 384), (612, 393, 388, 452), (406, 500, 390), (619, 394, 390, 293), (388, 393, 618), (389, 388, 618), (620, 395, 406, 390), (390, 394, 620), (612, 452, 406, 395), (391, 295, 616, 613), (498, 295, 391, 591), (341, 293, 617, 614), (616, 293, 341, 613), (392, 617, 296, 615), (296, 498, 342, 615), (392, 614, 617), (498, 591, 342), (618, 393, 281, 528), (612, 397, 281, 393), (528, 529, 394, 619), (528, 619, 396), (396, 618, 528), (529, 620, 394), (529, 397, 395, 620), (621, 398, 399, 530), (530, 531, 408, 621), (398, 631, 399), (622, 531, 532, 409), (532, 623, 409), (631, 410, 280, 399), (623, 532, 280, 410), (624, 400, 403, 533), (405, 533, 534, 625), (400, 628, 403), (628, 402, 279, 403), (405, 624, 533), (534, 626, 401), (401, 625, 534), (626, 534, 279, 402), (628, 400, 499, 627), (626, 402, 627, 404), (624, 405, 407, 499), (627, 402, 628), (631, 398, 632, 630), (407, 405, 629), (404, 401, 626), (625, 629, 405), (401, 629, 625), (406, 452, 632), (407, 629, 501), (622, 500, 406, 408), (623, 410, 407, 501), (500, 622, 409), (409, 623, 501), (630, 407, 410, 631), (502, 411, 416, 635), (621, 632, 398), (635, 535, 536, 414), (502, 635, 414), (413, 412, 637), (636, 634, 414), (417, 413, 637), (416, 633, 535), (536, 636, 414), (636, 536, 537, 415), (417, 537, 535, 633), (421, 538, 418, 648), (417, 637, 537), (639, 420, 538, 539), (539, 421, 419, 640), (538, 420, 638), (539, 640, 428), (539, 428, 639), (421, 648, 419), (641, 422, 424, 540), (642, 426, 540, 541), (422, 646, 424), (423, 541, 424, 646), (426, 641, 540), (427, 642, 541), (642, 644, 453, 426), (423, 643, 541), (299, 440, 646), (427, 645, 644, 642), (425, 645, 427, 643), (440, 425, 423, 646), (418, 644, 645, 648), (422, 299, 646), (299, 454, 429, 653), (647, 639, 412), (412, 639, 428), (412, 428, 634), (419, 648, 645), (640, 634, 428), (419, 634, 640), (418, 638, 644), (454, 649, 429), (454, 298, 437, 649), (298, 650, 437), (438, 298, 300, 651), (300, 299, 439, 651), (438, 650, 298), (299, 653, 439), (543, 458, 432, 506), (430, 456, 542), (431, 457, 505), (432, 503, 593), (543, 506, 433, 455), (432, 458, 503), (649, 437, 434, 504), (291, 652, 653), (654, 588, 434), (435, 588, 654), (651, 444, 435, 438), (434, 437, 654), (350, 433, 506, 489), (436, 444, 651), (650, 654, 437), (438, 654, 650), (520, 542, 433, 350), (489, 506, 432, 349), (488, 348, 431, 505), (520, 347, 430, 542), (431, 348, 593), (488, 505, 430, 347)])
me_cube_001.polygons.foreach_set('material_index', [1, 1, 1, 1, 1, 1, 1, 1, 1, 1, 1, 1, 1, 1, 1, 1, 1, 1, 1, 1, 1, 1, 1, 1, 1, 1, 1, 1, 1, 1, 1, 1, 1, 1, 1, 1, 1, 1, 1, 1, 1, 1, 1, 1, 1, 1, 1, 1, 1, 1, 1, 1, 1, 1, 1, 1, 1, 1, 1, 1, 1, 1, 1, 1, 1, 1, 1, 1, 1, 1, 1, 1, 1, 1, 1, 1, 1, 1, 1, 1, 1, 1, 1, 1, 1, 1, 1, 1, 1, 1, 1, 1, 2, 2, 2, 2, 2, 2, 2, 2, 2, 2, 2, 2, 2, 2, 2, 2, 2, 2, 2, 2, 2, 2, 2, 2, 2, 2, 2, 2, 2, 2, 2, 2, 2, 2, 2, 2, 2, 2, 2, 2, 2, 2, 2, 2, 2, 2, 2, 2, 2, 2, 2, 2, 2, 2, 2, 2, 2, 2, 2, 2, 2, 2, 2, 2, 2, 2, 2, 2, 2, 2, 2, 2, 2, 2, 2, 2, 2, 2, 2, 2, 2, 2, 2, 2, 2, 2, 2, 2, 2, 2, 2, 2, 2, 2, 2, 2, 1, 1, 1, 1, 1, 1, 1, 1, 1, 1, 1, 1, 1, 1, 1, 1, 1, 1, 1, 1, 1, 1, 1, 1, 1, 1, 1, 1, 1, 1, 1, 1, 1, 1, 1, 1, 1, 1, 1, 1, 1, 1, 1, 1, 1, 1, 1, 1, 2, 2, 2, 2, 2, 2, 2, 2, 2, 2, 2, 2, 2, 2, 2, 2, 2, 2, 2, 2, 2, 2, 2, 2, 2, 2, 2, 2, 2, 2, 2, 2, 2, 2, 2, 2, 2, 2, 2, 2, 2, 2, 2, 2, 1, 1, 1, 1, 1, 1, 1, 1, 1, 1, 1, 1, 1, 1, 1, 1, 1, 1, 1, 1, 1, 1, 1, 1, 1, 1, 1, 1, 1, 1, 1, 1, 1, 1, 1, 1, 1, 1, 1, 1, 1, 1, 1, 1, 1, 1, 1, 1, 2, 2, 2, 2, 2, 2, 2, 2, 2, 2, 2, 2, 2, 2, 2, 2, 2, 2, 2, 2, 2, 2, 2, 2, 2, 2, 2, 2, 2, 2, 2, 2, 2, 2, 2, 2, 2, 2, 2, 2, 2, 2, 2, 2, 2, 2, 2, 2, 1, 1, 1, 1, 1, 1, 1, 1, 1, 1, 1, 1, 1, 1, 1, 1, 1, 1, 1, 1, 1, 1, 1, 1, 1, 1, 1, 1, 1, 1, 1, 1, 1, 1, 1, 1, 1, 1, 1, 1, 1, 1, 1, 1, 1, 1, 1, 1, 1, 1, 1, 1, 1, 1, 1, 1, 1, 1, 1, 1, 1, 1, 1, 1, 1, 1, 1, 1, 1, 1, 1, 1, 1, 1, 1, 1, 1, 1, 1, 1, 1, 1, 1, 1, 1, 1, 1, 1, 0, 0, 0, 0, 0, 0, 0, 0, 0, 0, 0, 0, 0, 0, 0, 0, 0, 0, 0, 0, 0, 0, 0, 0, 0, 0, 0, 0, 0, 0, 0, 0, 0, 0, 0, 0, 0, 0, 0, 0, 0, 0, 0, 0, 0, 0, 0, 0, 0, 0, 0, 0, 0, 0, 0, 0, 0, 0, 0, 0, 0, 0, 0, 0, 0, 0, 0, 0, 0, 0, 0, 0, 0, 0, 0, 0, 0, 0, 0, 0, 0, 0, 0, 0, 0, 0, 0, 0, 0, 0, 0, 0, 0, 0, 0, 0, 0, 0, 0, 0, 0, 0, 0, 0, 0, 0, 0, 0, 0, 0, 0, 0, 0, 0, 0, 0, 0, 0, 0, 0, 0, 0, 0, 0, 0, 0, 0, 0, 0, 0, 0, 0, 0, 0, 0, 0, 0, 0, 0, 0, 0, 0, 0, 0, 0, 0, 0, 0, 0, 0, 0, 0, 0, 0, 0, 0, 0, 0, 0, 0, 0, 0, 0, 0, 0, 0, 0, 0, 0, 0, 0, 0, 0, 0, 0, 0, 0, 0, 0, 0, 0, 0, 0, 0, 0, 0, 0, 0, 0, 0, 0, 0, 0, 0, 0, 0, 0, 0, 0, 0, 0, 0, 0, 0, 0, 0, 0, 0, 0, 0, 0, 0, 0, 0, 0, 0, 0, 0, 0, 0, 0, 0, 0, 0, 0, 0, 0, 0, 0, 0, 0, 0, 0, 0, 0, 0, 0, 0, 0, 0, 0, 0, 0, 0, 0, 0, 0, 0, 0, 0, 0, 0, 0, 0, 0, 0, 0, 0, 0, 0, 0, 0, 0, 0, 0, 0, 0, 0, 0, 0, 0, 0, 0, 0, 0, 0, 0, 0, 0, 0, 0, 0, 0, 0, 0, 0, 0, 0, 0, 0, 0, 0, 0, 0, 0, 0, 0, 0, 0, 0, 0, 0, 0, 0, 0, 0, 0, 0, 0, 0, 0, 0, 0, 0, 0, 0, 0, 0, 0, 0, 0, 0, 0, 0, 0, 0, 0, 0, 0, 0, 0, 0, 0, 0, 0, 0, 0, 0, 0, 0, 0, 0, 0, 0, 0, 0, 0, 0, 0, 0, 0, 0, 0, 0, 0, 0, 0, 0, 0, 0, 0, 0, 0, 0, 0, 0, 0, 0, 0, 0, 0, 0, 0, 0, 0, 0, 0, 0, 0, 0, 0, 0, 0, 0, 0, 0, 0, 0, 0, 0, 0, 0, 0, 0, 0, 0, 0, 0, 0, 0, 0, 0, 0, 0, 0, 0, 0, 0, 0, 0, 0, 0, 0, 0, 0, 0, 0, 0, 0, 0, 0, 0, 0, 0, 0, 0, 0, 0, 0, 0, 0, 0, 0, 0, 0, 0, 0, 0, 0, 0, 0, 0, 0, 0, 0, 0, 0, 0, 0, 0, 0, 0, 0, 0, 0, 0, 0, 0, 0, 0, 0, 0, 0, 0, 0, 0, 0, 0, 0, 0, 0, 0, 0, 0, 0, 0, 0, 0, 0, 0, 0, 0, 0, 0, 0, 0, 0, 0, 0, 0, 0, 0, 0, 0, 0, 0, 0, 0, 0, 0, 0, 0, 0, 0, 0, 0, 0, 0, 0, 0, 0, 0, 0, 0, 0, 0, 0, 0, 0, 0, 0, 0, 0, 0, 0, 0, 0, 0, 0, 0, 0, 0, 0, 0, 0, 0, 0, 0, 0, 0, 0, 0, 0, 0, 0, 0, 0, 0, 0, 0, 0, 0, 0, 0, 0, 0, 0, 0, 0, 0, 0, 0, 0, 0, 0, 0, 0, 0, 0, 0, 0, 0, 0, 0, 0, 0, 0, 0, 0, 0, 0, 0, 0, 0, 0, 0, 0, 0, 0, 0, 0, 0, 0, 0])
me_cube_001.materials.append(mat_material_002)
me_cube_001.materials.append(mat_material_003)
me_cube_001.materials.append(mat_material_004)
me_cube_001.use_remesh_preserve_volume = False
me_cube_001.use_remesh_preserve_attributes = False
me_cube_001.use_mirror_vertex_groups = False
me_cube_001.update()

# ---- objects
ob_cube = bpy.data.objects.new('Cube', me_cube_001)

# ---- transforms, parenting, visibility, modifiers, constraints
ob_cube.location = (-2.205, 7.127, 4.858)
ob_cube.scale = (0.6361, 0.6361, 0.6361)
ob_cube.lineart.crease_threshold = 0.0

# ---- collection membership
col_collection_1.objects.link(ob_cube)

# ---- scene / render settings (as saved in the file)
scene.frame_start = 1; scene.frame_end = 250; scene.frame_set(1)
scene.render.engine = 'CYCLES'
scene.render.resolution_percentage = 50
scene.render.dither_intensity = 0.0
scene.cycles.use_denoising = False
scene.cycles.samples = 20
scene.cycles.sampling_pattern = 'TABULATED_SOBOL'
scene.cycles.light_sampling_threshold = 0.0
scene.cycles.use_adaptive_sampling = False
scene.cycles.use_light_tree = False
scene.cycles.blur_glossy = 0.0
scene.cycles.sample_clamp_indirect = 0.0
scene.view_settings.view_transform = 'Standard'
bpy.context.view_layer.update()

# ---- added for rendering (the .blend has no active camera and no usable light): camera, sun
cam_auto = bpy.data.cameras.new('AutoCamera')
cam_auto.lens = 50.0
cam_auto.sensor_width = 36.0
cam_auto.clip_end = 1000.0
ob_auto_camera = bpy.data.objects.new('AutoCamera', cam_auto)
scene.collection.objects.link(ob_auto_camera)
ob_auto_camera.location = (24.6609, -23.8731, 28.7423)
ob_auto_camera.rotation_euler = (1.09748, -7.21219e-08, 0.694738)
scene.camera = ob_auto_camera
light_auto_sun = bpy.data.lights.new('AutoSun', 'SUN')
light_auto_sun.energy = 3.0
light_auto_sun.angle = 0.0523599
ob_auto_sun = bpy.data.objects.new('AutoSun', light_auto_sun)
scene.collection.objects.link(ob_auto_sun)
ob_auto_sun.rotation_euler = (0.872665, 0.174533, 0.523599)
bpy.context.view_layer.update()
